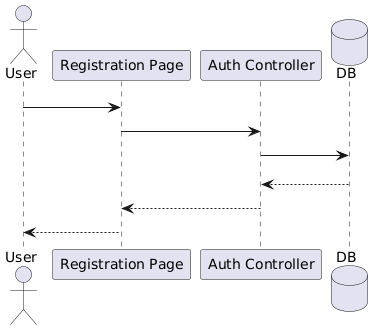

The diagram above was rendered by PlantUML. Its source (embedded in the PNG):
@startuml
actor User
participant "Registration Page" as UI
participant "Auth Controller" as Auth
database DB

User -> UI : Enter registration details
UI -> Auth : submitRegistration()
Auth -> DB : saveUser()
DB --> Auth : success
Auth --> UI : registration success
UI --> User : confirmation message
@enduml